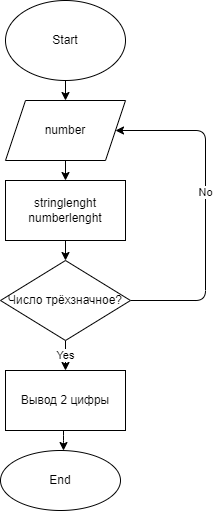

The diagram above was exported from draw.io. Its source (the exported page's mxGraphModel, read from the mxfile embedded in the PNG):
<mxGraphModel dx="401" dy="1519" grid="1" gridSize="10" guides="1" tooltips="1" connect="1" arrows="1" fold="1" page="1" pageScale="1" pageWidth="827" pageHeight="1169" math="0" shadow="0">
  <root>
    <mxCell id="0" />
    <mxCell id="1" parent="0" />
    <mxCell id="4" style="edgeStyle=none;html=1;" parent="1" source="2" target="3" edge="1">
      <mxGeometry relative="1" as="geometry" />
    </mxCell>
    <mxCell id="2" value="Start" style="ellipse;whiteSpace=wrap;html=1;" parent="1" vertex="1">
      <mxGeometry x="330" y="-10" width="120" height="80" as="geometry" />
    </mxCell>
    <mxCell id="6" value="" style="edgeStyle=none;html=1;" parent="1" source="3" target="5" edge="1">
      <mxGeometry relative="1" as="geometry" />
    </mxCell>
    <mxCell id="3" value="number" style="shape=parallelogram;perimeter=parallelogramPerimeter;whiteSpace=wrap;html=1;fixedSize=1;" parent="1" vertex="1">
      <mxGeometry x="330" y="90" width="120" height="60" as="geometry" />
    </mxCell>
    <mxCell id="8" value="" style="edgeStyle=none;html=1;" parent="1" source="5" target="7" edge="1">
      <mxGeometry relative="1" as="geometry" />
    </mxCell>
    <mxCell id="5" value="stringlenght&lt;br&gt;numberlenght" style="whiteSpace=wrap;html=1;" parent="1" vertex="1">
      <mxGeometry x="330" y="170" width="120" height="60" as="geometry" />
    </mxCell>
    <mxCell id="10" value="Yes" style="edgeStyle=none;html=1;" parent="1" source="7" target="9" edge="1">
      <mxGeometry relative="1" as="geometry" />
    </mxCell>
    <mxCell id="11" style="edgeStyle=elbowEdgeStyle;html=1;entryX=1;entryY=0.5;entryDx=0;entryDy=0;" parent="1" source="7" target="3" edge="1">
      <mxGeometry relative="1" as="geometry">
        <Array as="points">
          <mxPoint x="530" y="210" />
        </Array>
      </mxGeometry>
    </mxCell>
    <mxCell id="12" value="No" style="edgeLabel;html=1;align=center;verticalAlign=middle;resizable=0;points=[];" parent="11" vertex="1" connectable="0">
      <mxGeometry x="0.0984" y="1" relative="1" as="geometry">
        <mxPoint as="offset" />
      </mxGeometry>
    </mxCell>
    <mxCell id="7" value="Число трёхзначное?" style="rhombus;whiteSpace=wrap;html=1;" parent="1" vertex="1">
      <mxGeometry x="325" y="250" width="130" height="80" as="geometry" />
    </mxCell>
    <mxCell id="14" value="" style="edgeStyle=elbowEdgeStyle;html=1;" parent="1" source="9" target="13" edge="1">
      <mxGeometry relative="1" as="geometry" />
    </mxCell>
    <mxCell id="9" value="Вывод 2 цифры" style="whiteSpace=wrap;html=1;" parent="1" vertex="1">
      <mxGeometry x="330" y="360" width="120" height="60" as="geometry" />
    </mxCell>
    <mxCell id="13" value="End" style="ellipse;whiteSpace=wrap;html=1;" parent="1" vertex="1">
      <mxGeometry x="325" y="440" width="120" height="60" as="geometry" />
    </mxCell>
  </root>
</mxGraphModel>